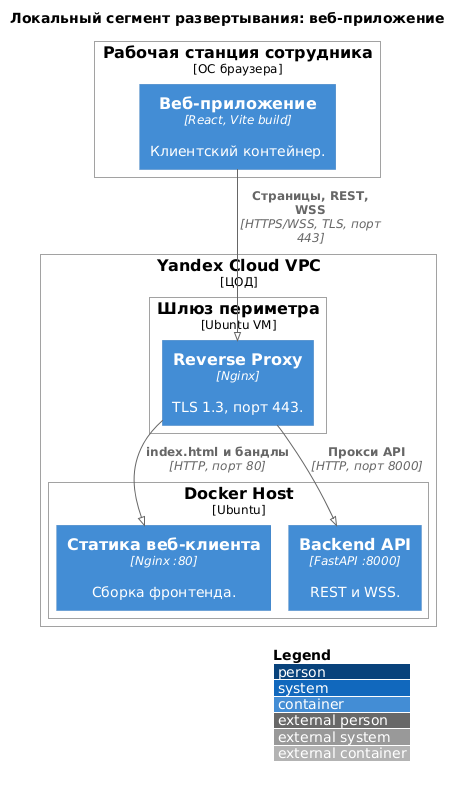

The diagram above was rendered by PlantUML. Its source (embedded in the PNG):
@startuml
!pragma layout smetana
!include https://raw.githubusercontent.com/plantuml-stdlib/C4-PlantUML/master/C4_Deployment.puml

LAYOUT_WITH_LEGEND()

title Локальный сегмент развертывания: веб-приложение

Deployment_Node(client, "Рабочая станция сотрудника", "ОС браузера") {
    Container(browser, "Веб-приложение", "React, Vite build", "Клиентский контейнер.")
}

Deployment_Node(cloud, "Yandex Cloud VPC", "ЦОД") {
    Deployment_Node(edge, "Шлюз периметра", "Ubuntu VM") {
        Container(nginx, "Reverse Proxy", "Nginx", "TLS 1.3, порт 443.")
    }
    Deployment_Node(apps, "Docker Host", "Ubuntu") {
        Container(webstatic, "Статика веб-клиента", "Nginx :80", "Сборка фронтенда.")
        Container(api, "Backend API", "FastAPI :8000", "REST и WSS.")
    }
}

Rel(browser, nginx, "Страницы, REST, WSS", "HTTPS/WSS, TLS, порт 443")
Rel(nginx, webstatic, "index.html и бандлы", "HTTP, порт 80")
Rel(nginx, api, "Прокси API", "HTTP, порт 8000")
@enduml